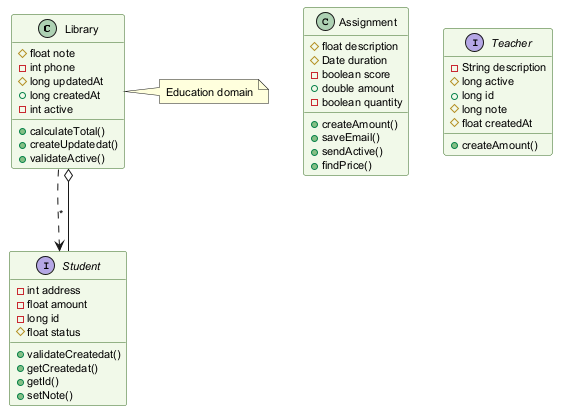

The diagram above was rendered by PlantUML. Its source (embedded in the PNG):
@startuml
skinparam backgroundColor #FFFFFF
skinparam classBackgroundColor #F1F8E9
skinparam classBorderColor #33691E
skinparam defaultFontSize 11
class Library {
  #float note
  -int phone
  #long updatedAt
  +long createdAt
  -int active
  +calculateTotal()
  +createUpdatedat()
  +validateActive()
}
class Assignment {
  #float description
  #Date duration
  -boolean score
  +double amount
  -boolean quantity
  +createAmount()
  +saveEmail()
  +sendActive()
  +findPrice()
}
interface Teacher {
  -String description
  #long active
  +long id
  #long note
  #float createdAt
  +createAmount()
}
interface Student {
  -int address
  -float amount
  -long id
  #float status
  +validateCreatedat()
  +getCreatedat()
  +getId()
  +setNote()
}
Library ..> Student : "*"
Student --o Library
note right of Library : Education domain
@enduml